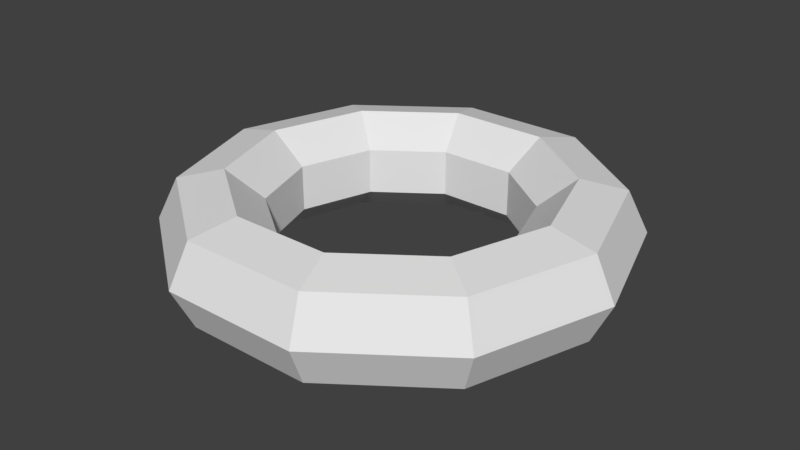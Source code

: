 # Source: float.blend  (saved by Blender 2.79.0; exported with 4.5.12 LTS)
import bpy
from mathutils import Matrix  # noqa: F401  (used for matrix-valued properties, if any)

bpy.ops.wm.read_factory_settings(use_empty=True)
scene = bpy.context.scene
scene.name = 'Scene'

# ---- collections
col_collection_1 = bpy.data.collections.new('Collection 1'); scene.collection.children.link(col_collection_1)

# ---- materials (node trees are filled in below, after node groups)
mat_beach_objects = bpy.data.materials.new('beach_objects')
mat_beach_objects.alpha_threshold = 0.0
mat_beach_objects.use_transparent_shadow = False
mat_beach_objects.roughness = 0.5
mat_beach_objects.line_color = (0.0, 0.0, 0.0, 1.0)

# ---- material node trees

# ---- world
world_world = bpy.data.worlds.new('World'); scene.world = world_world
world_world.color = (0.05088, 0.05088, 0.05088)
world_world.use_sun_shadow = False
world_world.sun_shadow_jitter_overblur = 0.0
world_world.cycles.sampling_method = 'MANUAL'

# ---- meshes
me_float = bpy.data.meshes.new('float')
me_float.from_pydata([(1.31, 0.0, 0.0), (1.193, 0.0, 0.2424), (0.931, 0.0, 0.3022), (0.7207, 0.0, 0.1345), (0.7207, 0.0, -0.1345), (0.931, 0.0, -0.3022), (1.193, 0.0, -0.2424), (1.06, 0.77, 0.0), (0.9654, 0.7014, 0.2424), (0.7532, 0.5472, 0.3022), (0.5831, 0.4236, 0.1345), (0.5831, 0.4236, -0.1345), (0.7532, 0.5472, -0.3022), (0.9654, 0.7014, -0.2424), (0.4048, 1.246, 0.0), (0.3687, 1.135, 0.2424), (0.2877, 0.8855, 0.3022), (0.2227, 0.6854, 0.1345), (0.2227, 0.6854, -0.1345), (0.2877, 0.8855, -0.3022), (0.3687, 1.135, -0.2424), (-0.4048, 1.246, 0.0), (-0.3687, 1.135, 0.2424), (-0.2877, 0.8855, 0.3022), (-0.2227, 0.6854, 0.1345), (-0.2227, 0.6854, -0.1345), (-0.2877, 0.8855, -0.3022), (-0.3687, 1.135, -0.2424), (-1.06, 0.77, 0.0), (-0.9654, 0.7014, 0.2424), (-0.7532, 0.5472, 0.3022), (-0.5831, 0.4236, 0.1345), (-0.5831, 0.4236, -0.1345), (-0.7532, 0.5472, -0.3022), (-0.9654, 0.7014, -0.2424), (-1.31, 1.145e-07, 0.0), (-1.193, 1.043e-07, 0.2424), (-0.931, 8.139e-08, 0.3022), (-0.7207, 6.301e-08, 0.1345), (-0.7207, 6.301e-08, -0.1345), (-0.931, 8.139e-08, -0.3022), (-1.193, 1.043e-07, -0.2424), (-1.06, -0.77, 0.0), (-0.9654, -0.7014, 0.2424), (-0.7532, -0.5472, 0.3022), (-0.5831, -0.4236, 0.1345), (-0.5831, -0.4236, -0.1345), (-0.7532, -0.5472, -0.3022), (-0.9654, -0.7014, -0.2424), (-0.4048, -1.246, 0.0), (-0.3687, -1.135, 0.2424), (-0.2877, -0.8855, 0.3022), (-0.2227, -0.6854, 0.1345), (-0.2227, -0.6854, -0.1345), (-0.2877, -0.8855, -0.3022), (-0.3687, -1.135, -0.2424), (0.4048, -1.246, 0.0), (0.3687, -1.135, 0.2424), (0.2877, -0.8855, 0.3022), (0.2227, -0.6854, 0.1345), (0.2227, -0.6854, -0.1345), (0.2877, -0.8855, -0.3022), (0.3687, -1.135, -0.2424), (1.06, -0.77, 0.0), (0.9654, -0.7014, 0.2424), (0.7532, -0.5472, 0.3022), (0.5831, -0.4236, 0.1345), (0.5831, -0.4236, -0.1345), (0.7532, -0.5472, -0.3022), (0.9654, -0.7014, -0.2424)], [], [(0, 7, 8, 1), (1, 8, 9, 2), (2, 9, 10, 3), (3, 10, 11, 4), (4, 11, 12, 5), (5, 12, 13, 6), (6, 13, 7, 0), (7, 14, 15, 8), (8, 15, 16, 9), (9, 16, 17, 10), (10, 17, 18, 11), (11, 18, 19, 12), (12, 19, 20, 13), (13, 20, 14, 7), (14, 21, 22, 15), (15, 22, 23, 16), (16, 23, 24, 17), (17, 24, 25, 18), (18, 25, 26, 19), (19, 26, 27, 20), (20, 27, 21, 14), (21, 28, 29, 22), (22, 29, 30, 23), (23, 30, 31, 24), (24, 31, 32, 25), (25, 32, 33, 26), (26, 33, 34, 27), (27, 34, 28, 21), (28, 35, 36, 29), (29, 36, 37, 30), (30, 37, 38, 31), (31, 38, 39, 32), (32, 39, 40, 33), (33, 40, 41, 34), (34, 41, 35, 28), (35, 42, 43, 36), (36, 43, 44, 37), (37, 44, 45, 38), (38, 45, 46, 39), (39, 46, 47, 40), (40, 47, 48, 41), (41, 48, 42, 35), (42, 49, 50, 43), (43, 50, 51, 44), (44, 51, 52, 45), (45, 52, 53, 46), (46, 53, 54, 47), (47, 54, 55, 48), (48, 55, 49, 42), (49, 56, 57, 50), (50, 57, 58, 51), (51, 58, 59, 52), (52, 59, 60, 53), (53, 60, 61, 54), (54, 61, 62, 55), (55, 62, 56, 49), (56, 63, 64, 57), (57, 64, 65, 58), (58, 65, 66, 59), (59, 66, 67, 60), (60, 67, 68, 61), (61, 68, 69, 62), (62, 69, 63, 56), (63, 0, 1, 64), (64, 1, 2, 65), (65, 2, 3, 66), (66, 3, 4, 67), (67, 4, 5, 68), (68, 5, 6, 69), (69, 6, 0, 63)])
_uv = me_float.uv_layers.new(name='UVMap')
_uv.uv.foreach_set('vector', [0.7409, 0.234, 0.8595, 0.234, 0.8595, 0.3526, 0.7409, 0.3526, 0.7409, 0.234, 0.8595, 0.234, 0.8595, 0.3526, 0.7409, 0.3526, 0.7409, 0.234, 0.8595, 0.234, 0.8595, 0.3526, 0.7409, 0.3526, 0.7409, 0.234, 0.8595, 0.234, 0.8595, 0.3526, 0.7409, 0.3526, 0.7409, 0.234, 0.8595, 0.234, 0.8595, 0.3526, 0.7409, 0.3526, 0.7409, 0.234, 0.8595, 0.234, 0.8595, 0.3526, 0.7409, 0.3526, 0.7409, 0.234, 0.8595, 0.234, 0.8595, 0.3526, 0.7409, 0.3526, 0.5176, 0.4059, 0.5972, 0.3594, 0.6437, 0.4391, 0.564, 0.4855, 0.5176, 0.4059, 0.5972, 0.3594, 0.6437, 0.4391, 0.564, 0.4855, 0.5176, 0.4059, 0.5972, 0.3594, 0.6437, 0.4391, 0.564, 0.4855, 0.5176, 0.4059, 0.5972, 0.3594, 0.6437, 0.4391, 0.564, 0.4855, 0.5176, 0.4059, 0.5972, 0.3594, 0.6437, 0.4391, 0.564, 0.4855, 0.5176, 0.4059, 0.5972, 0.3594, 0.6437, 0.4391, 0.564, 0.4855, 0.5176, 0.4059, 0.5972, 0.3594, 0.6437, 0.4391, 0.564, 0.4855, 0.7409, 0.234, 0.8595, 0.234, 0.8595, 0.3526, 0.7409, 0.3526, 0.7409, 0.234, 0.8595, 0.234, 0.8595, 0.3526, 0.7409, 0.3526, 0.7409, 0.234, 0.8595, 0.234, 0.8595, 0.3526, 0.7409, 0.3526, 0.7409, 0.234, 0.8595, 0.234, 0.8595, 0.3526, 0.7409, 0.3526, 0.7409, 0.234, 0.8595, 0.234, 0.8595, 0.3526, 0.7409, 0.3526, 0.7409, 0.234, 0.8595, 0.234, 0.8595, 0.3526, 0.7409, 0.3526, 0.7409, 0.234, 0.8595, 0.234, 0.8595, 0.3526, 0.7409, 0.3526, 0.5176, 0.4059, 0.5972, 0.3594, 0.6437, 0.4391, 0.564, 0.4855, 0.5176, 0.4059, 0.5972, 0.3594, 0.6437, 0.4391, 0.564, 0.4855, 0.5176, 0.4059, 0.5972, 0.3594, 0.6437, 0.4391, 0.564, 0.4855, 0.5176, 0.4059, 0.5972, 0.3594, 0.6437, 0.4391, 0.564, 0.4855, 0.5176, 0.4059, 0.5972, 0.3594, 0.6437, 0.4391, 0.564, 0.4855, 0.5176, 0.4059, 0.5972, 0.3594, 0.6437, 0.4391, 0.564, 0.4855, 0.5176, 0.4059, 0.5972, 0.3594, 0.6437, 0.4391, 0.564, 0.4855, 0.7409, 0.234, 0.8595, 0.234, 0.8595, 0.3526, 0.7409, 0.3526, 0.7409, 0.234, 0.8595, 0.234, 0.8595, 0.3526, 0.7409, 0.3526, 0.7409, 0.234, 0.8595, 0.234, 0.8595, 0.3526, 0.7409, 0.3526, 0.7409, 0.234, 0.8595, 0.234, 0.8595, 0.3526, 0.7409, 0.3526, 0.7409, 0.234, 0.8595, 0.234, 0.8595, 0.3526, 0.7409, 0.3526, 0.7409, 0.234, 0.8595, 0.234, 0.8595, 0.3526, 0.7409, 0.3526, 0.7409, 0.234, 0.8595, 0.234, 0.8595, 0.3526, 0.7409, 0.3526, 0.5176, 0.4059, 0.5972, 0.3594, 0.6437, 0.4391, 0.564, 0.4855, 0.5176, 0.4059, 0.5972, 0.3594, 0.6437, 0.4391, 0.564, 0.4855, 0.5176, 0.4059, 0.5972, 0.3594, 0.6437, 0.4391, 0.564, 0.4855, 0.5176, 0.4059, 0.5972, 0.3594, 0.6437, 0.4391, 0.564, 0.4855, 0.5176, 0.4059, 0.5972, 0.3594, 0.6437, 0.4391, 0.564, 0.4855, 0.5176, 0.4059, 0.5972, 0.3594, 0.6437, 0.4391, 0.564, 0.4855, 0.5176, 0.4059, 0.5972, 0.3594, 0.6437, 0.4391, 0.564, 0.4855, 0.7409, 0.234, 0.8595, 0.234, 0.8595, 0.3526, 0.7409, 0.3526, 0.7409, 0.234, 0.8595, 0.234, 0.8595, 0.3526, 0.7409, 0.3526, 0.7409, 0.234, 0.8595, 0.234, 0.8595, 0.3526, 0.7409, 0.3526, 0.7409, 0.234, 0.8595, 0.234, 0.8595, 0.3526, 0.7409, 0.3526, 0.7409, 0.234, 0.8595, 0.234, 0.8595, 0.3526, 0.7409, 0.3526, 0.7409, 0.234, 0.8595, 0.234, 0.8595, 0.3526, 0.7409, 0.3526, 0.7409, 0.234, 0.8595, 0.234, 0.8595, 0.3526, 0.7409, 0.3526, 0.5176, 0.4059, 0.5972, 0.3594, 0.6437, 0.4391, 0.564, 0.4855, 0.5176, 0.4059, 0.5972, 0.3594, 0.6437, 0.4391, 0.564, 0.4855, 0.5176, 0.4059, 0.5972, 0.3594, 0.6437, 0.4391, 0.564, 0.4855, 0.5176, 0.4059, 0.5972, 0.3594, 0.6437, 0.4391, 0.564, 0.4855, 0.5176, 0.4059, 0.5972, 0.3594, 0.6437, 0.4391, 0.564, 0.4855, 0.5176, 0.4059, 0.5972, 0.3594, 0.6437, 0.4391, 0.564, 0.4855, 0.5176, 0.4059, 0.5972, 0.3594, 0.6437, 0.4391, 0.564, 0.4855, 0.7409, 0.234, 0.8595, 0.234, 0.8595, 0.3526, 0.7409, 0.3526, 0.7409, 0.234, 0.8595, 0.234, 0.8595, 0.3526, 0.7409, 0.3526, 0.7409, 0.234, 0.8595, 0.234, 0.8595, 0.3526, 0.7409, 0.3526, 0.7409, 0.234, 0.8595, 0.234, 0.8595, 0.3526, 0.7409, 0.3526, 0.7409, 0.234, 0.8595, 0.234, 0.8595, 0.3526, 0.7409, 0.3526, 0.7409, 0.234, 0.8595, 0.234, 0.8595, 0.3526, 0.7409, 0.3526, 0.7409, 0.234, 0.8595, 0.234, 0.8595, 0.3526, 0.7409, 0.3526, 0.5176, 0.4059, 0.5972, 0.3594, 0.6437, 0.4391, 0.564, 0.4855, 0.5176, 0.4059, 0.5972, 0.3594, 0.6437, 0.4391, 0.564, 0.4855, 0.5176, 0.4059, 0.5972, 0.3594, 0.6437, 0.4391, 0.564, 0.4855, 0.5176, 0.4059, 0.5972, 0.3594, 0.6437, 0.4391, 0.564, 0.4855, 0.5176, 0.4059, 0.5972, 0.3594, 0.6437, 0.4391, 0.564, 0.4855, 0.5176, 0.4059, 0.5972, 0.3594, 0.6437, 0.4391, 0.564, 0.4855, 0.5176, 0.4059, 0.5972, 0.3594, 0.6437, 0.4391, 0.564, 0.4855])
me_float.materials.append(mat_beach_objects)
me_float.use_remesh_preserve_volume = False
me_float.use_remesh_preserve_attributes = False
me_float.use_mirror_vertex_groups = False
me_float.update()

# ---- objects
ob_float = bpy.data.objects.new('float', me_float)

# ---- transforms, parenting, visibility, modifiers, constraints
ob_float.location = (0.0, 0.0, 0.0)
ob_float.lineart.crease_threshold = 0.0

# ---- collection membership
col_collection_1.objects.link(ob_float)

# ---- scene / render settings (as saved in the file)
scene.frame_start = 1; scene.frame_end = 250; scene.frame_set(1)
scene.render.engine = 'BLENDER_EEVEE_NEXT'
scene.render.resolution_percentage = 50
scene.render.dither_intensity = 0.0
scene.cycles.use_denoising = False
scene.cycles.samples = 128
scene.cycles.sampling_pattern = 'TABULATED_SOBOL'
scene.cycles.use_adaptive_sampling = False
scene.cycles.use_light_tree = False
scene.cycles.blur_glossy = 0.0
scene.cycles.sample_clamp_indirect = 0.0
scene.view_settings.view_transform = 'Standard'
bpy.context.view_layer.update()

# ---- added for rendering (the .blend has no active camera and no usable light): camera, sun
cam_auto = bpy.data.cameras.new('AutoCamera')
cam_auto.lens = 50.0
cam_auto.sensor_width = 36.0
cam_auto.clip_end = 1000.0
ob_auto_camera = bpy.data.objects.new('AutoCamera', cam_auto)
scene.collection.objects.link(ob_auto_camera)
ob_auto_camera.location = (3.39176, -4.07011, 2.71341)
ob_auto_camera.rotation_euler = (1.09748, -7.21219e-08, 0.694738)
scene.camera = ob_auto_camera
light_auto_sun = bpy.data.lights.new('AutoSun', 'SUN')
light_auto_sun.energy = 3.0
light_auto_sun.angle = 0.0523599
ob_auto_sun = bpy.data.objects.new('AutoSun', light_auto_sun)
scene.collection.objects.link(ob_auto_sun)
ob_auto_sun.rotation_euler = (0.872665, 0.174533, 0.523599)
bpy.context.view_layer.update()
